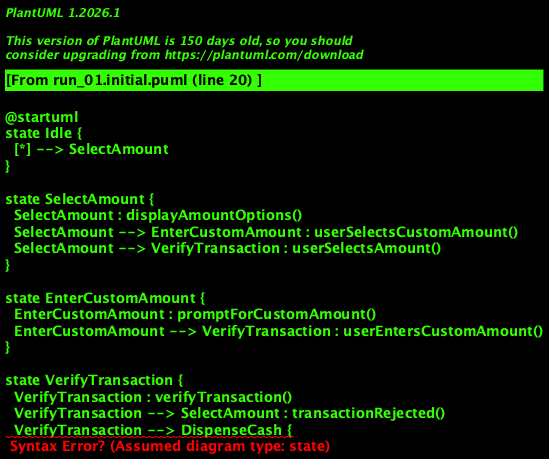

The diagram above was rendered by PlantUML. Its source (embedded in the PNG):
@startuml
state Idle {
  [*] --> SelectAmount
}

state SelectAmount {
  SelectAmount : displayAmountOptions()
  SelectAmount --> EnterCustomAmount : userSelectsCustomAmount()
  SelectAmount --> VerifyTransaction : userSelectsAmount()
}

state EnterCustomAmount {
  EnterCustomAmount : promptForCustomAmount()
  EnterCustomAmount --> VerifyTransaction : userEntersCustomAmount()
}

state VerifyTransaction {
  VerifyTransaction : verifyTransaction()
  VerifyTransaction --> SelectAmount : transactionRejected()
  VerifyTransaction --> DispenseCash {
    transactionApproved()
  }
}

state DispenseCash {
  DispenseCash : dispenseCash()
  DispenseCash --> [*]
}

@enduml